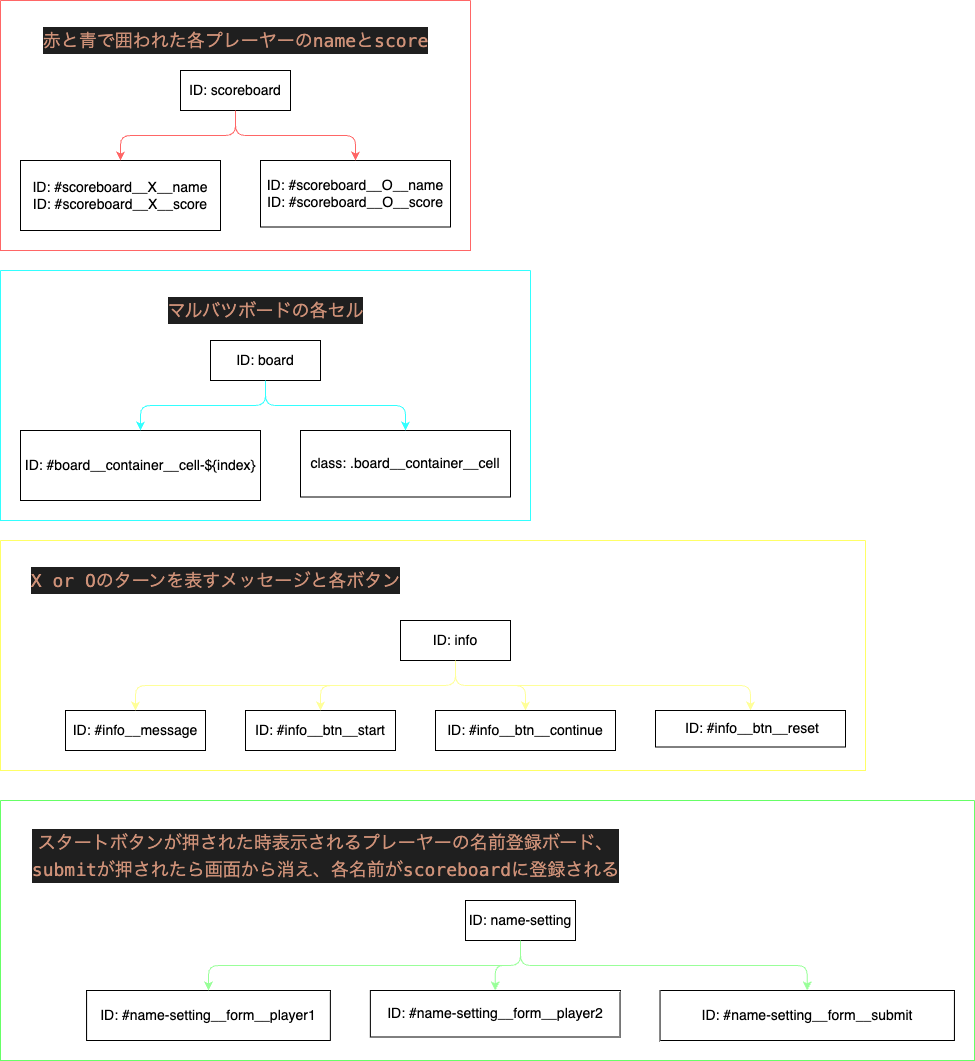

The diagram above was exported from draw.io. Its source (the exported page's mxGraphModel, read from the mxfile embedded in the PNG):
<mxGraphModel dx="1039" dy="268" grid="1" gridSize="10" guides="1" tooltips="1" connect="1" arrows="1" fold="1" page="1" pageScale="1" pageWidth="850" pageHeight="1100" math="0" shadow="0">
  <root>
    <mxCell id="0" />
    <mxCell id="1" parent="0" />
    <mxCell id="18" value="" style="swimlane;startSize=0;horizontal=1;childLayout=treeLayout;horizontalTree=0;resizable=0;containerType=tree;fontSize=12;strokeColor=#33FFFF;" parent="1" vertex="1">
      <mxGeometry x="10" y="280" width="530" height="250" as="geometry" />
    </mxCell>
    <mxCell id="19" value="ID: board" style="whiteSpace=wrap;html=1;fontSize=14;" parent="18" vertex="1">
      <mxGeometry x="210" y="70" width="110" height="40" as="geometry" />
    </mxCell>
    <mxCell id="20" value="ID: #board__container__cell-${index}" style="whiteSpace=wrap;html=1;fontSize=14;" parent="18" vertex="1">
      <mxGeometry x="20" y="160" width="240" height="70" as="geometry" />
    </mxCell>
    <mxCell id="21" value="" style="edgeStyle=elbowEdgeStyle;elbow=vertical;html=1;rounded=1;curved=0;sourcePerimeterSpacing=0;targetPerimeterSpacing=0;startSize=6;endSize=6;fontSize=14;strokeColor=#33FFFF;" parent="18" source="19" target="20" edge="1">
      <mxGeometry relative="1" as="geometry" />
    </mxCell>
    <mxCell id="22" value="class: .board__container__cell" style="whiteSpace=wrap;html=1;fontSize=14;" parent="18" vertex="1">
      <mxGeometry x="300" y="160" width="210" height="66.5" as="geometry" />
    </mxCell>
    <mxCell id="23" value="" style="edgeStyle=elbowEdgeStyle;elbow=vertical;html=1;rounded=1;curved=0;sourcePerimeterSpacing=0;targetPerimeterSpacing=0;startSize=6;endSize=6;fontSize=14;strokeColor=#33FFFF;" parent="18" source="19" target="22" edge="1">
      <mxGeometry relative="1" as="geometry" />
    </mxCell>
    <mxCell id="24" value="&lt;div style=&quot;background-color: rgb(31, 31, 31); font-family: Menlo, Monaco, &amp;quot;Courier New&amp;quot;, monospace; font-size: 18px; line-height: 27px;&quot;&gt;&lt;font color=&quot;#ce9178&quot;&gt;マルバツボードの各セル&lt;/font&gt;&lt;/div&gt;" style="text;html=1;align=center;verticalAlign=middle;resizable=0;points=[];autosize=1;strokeColor=none;fillColor=none;fontSize=14;" parent="18" vertex="1">
      <mxGeometry x="155" y="20" width="220" height="40" as="geometry" />
    </mxCell>
    <mxCell id="26" value="" style="swimlane;startSize=0;horizontal=1;childLayout=treeLayout;horizontalTree=0;resizable=0;containerType=tree;fontSize=12;fillColor=#FFFFFF;strokeColor=#FF6666;" parent="1" vertex="1">
      <mxGeometry x="10" y="10" width="470" height="250" as="geometry" />
    </mxCell>
    <mxCell id="27" value="ID: scoreboard" style="whiteSpace=wrap;html=1;fontSize=14;" parent="26" vertex="1">
      <mxGeometry x="180" y="70" width="110" height="40" as="geometry" />
    </mxCell>
    <mxCell id="28" value="ID: #scoreboard__X__name&lt;br&gt;ID: #scoreboard__X__score&lt;br&gt;" style="whiteSpace=wrap;html=1;fontSize=14;" parent="26" vertex="1">
      <mxGeometry x="20" y="160" width="200" height="70" as="geometry" />
    </mxCell>
    <mxCell id="29" value="" style="edgeStyle=elbowEdgeStyle;elbow=vertical;html=1;rounded=1;curved=0;sourcePerimeterSpacing=0;targetPerimeterSpacing=0;startSize=6;endSize=6;fontSize=14;strokeColor=#FF6666;" parent="26" source="27" target="28" edge="1">
      <mxGeometry relative="1" as="geometry" />
    </mxCell>
    <mxCell id="30" value="ID: #scoreboard__O__name&lt;br&gt;ID: #scoreboard__O__score" style="whiteSpace=wrap;html=1;fontSize=14;" parent="26" vertex="1">
      <mxGeometry x="260" y="160" width="190" height="66.5" as="geometry" />
    </mxCell>
    <mxCell id="31" value="" style="edgeStyle=elbowEdgeStyle;elbow=vertical;html=1;rounded=1;curved=0;sourcePerimeterSpacing=0;targetPerimeterSpacing=0;startSize=6;endSize=6;fontSize=14;strokeColor=#FF6666;" parent="26" source="27" target="30" edge="1">
      <mxGeometry relative="1" as="geometry" />
    </mxCell>
    <mxCell id="32" value="&lt;div style=&quot;color: rgb(204, 204, 204); background-color: rgb(31, 31, 31); font-family: Menlo, Monaco, &amp;quot;Courier New&amp;quot;, monospace; font-size: 18px; line-height: 27px;&quot;&gt;&lt;span style=&quot;color: #ce9178;&quot;&gt;赤と青で囲われた各プレーヤーのnameとscore&lt;/span&gt;&lt;/div&gt;" style="text;html=1;align=center;verticalAlign=middle;resizable=0;points=[];autosize=1;strokeColor=none;fillColor=none;fontSize=14;" parent="26" vertex="1">
      <mxGeometry x="30" y="20" width="410" height="40" as="geometry" />
    </mxCell>
    <mxCell id="35" value="" style="swimlane;startSize=0;horizontal=1;childLayout=treeLayout;horizontalTree=0;resizable=0;containerType=tree;fontSize=12;strokeColor=#FFFF66;" parent="1" vertex="1">
      <mxGeometry x="10" y="550" width="865" height="230" as="geometry" />
    </mxCell>
    <mxCell id="36" value="ID: info" style="whiteSpace=wrap;html=1;fontSize=14;" parent="35" vertex="1">
      <mxGeometry x="400" y="80" width="110" height="40" as="geometry" />
    </mxCell>
    <mxCell id="37" value="ID: #info__message" style="whiteSpace=wrap;html=1;fontSize=14;" parent="35" vertex="1">
      <mxGeometry x="65" y="170" width="140" height="40" as="geometry" />
    </mxCell>
    <mxCell id="38" value="" style="edgeStyle=elbowEdgeStyle;elbow=vertical;html=1;rounded=1;curved=0;sourcePerimeterSpacing=0;targetPerimeterSpacing=0;startSize=6;endSize=6;fontSize=14;strokeColor=#FFFF99;" parent="35" source="36" target="37" edge="1">
      <mxGeometry relative="1" as="geometry" />
    </mxCell>
    <mxCell id="39" value="ID: #info__btn__start" style="whiteSpace=wrap;html=1;fontSize=14;" parent="35" vertex="1">
      <mxGeometry x="245" y="170" width="150" height="40" as="geometry" />
    </mxCell>
    <mxCell id="40" value="" style="edgeStyle=elbowEdgeStyle;elbow=vertical;html=1;rounded=1;curved=0;sourcePerimeterSpacing=0;targetPerimeterSpacing=0;startSize=6;endSize=6;fontSize=14;strokeColor=#FFFF99;" parent="35" source="36" target="39" edge="1">
      <mxGeometry relative="1" as="geometry" />
    </mxCell>
    <mxCell id="41" value="&lt;div style=&quot;background-color: rgb(31, 31, 31); font-family: Menlo, Monaco, &amp;quot;Courier New&amp;quot;, monospace; font-size: 18px; line-height: 27px;&quot;&gt;&lt;font color=&quot;#ce9178&quot;&gt;X or Oのターンを表すメッセージと各ボタン&lt;/font&gt;&lt;/div&gt;" style="text;html=1;align=center;verticalAlign=middle;resizable=0;points=[];autosize=1;strokeColor=none;fillColor=none;fontSize=14;" parent="35" vertex="1">
      <mxGeometry x="20" y="20" width="390" height="40" as="geometry" />
    </mxCell>
    <mxCell id="49" value="" style="edgeStyle=elbowEdgeStyle;elbow=vertical;html=1;rounded=1;curved=0;sourcePerimeterSpacing=0;targetPerimeterSpacing=0;startSize=6;endSize=6;fontSize=14;strokeColor=#FFFF99;" parent="35" source="36" target="50" edge="1">
      <mxGeometry relative="1" as="geometry">
        <mxPoint x="225" y="660" as="sourcePoint" />
      </mxGeometry>
    </mxCell>
    <mxCell id="50" value="ID: #info__btn__continue" style="whiteSpace=wrap;html=1;fontSize=14;" parent="35" vertex="1">
      <mxGeometry x="435" y="170" width="180" height="40" as="geometry" />
    </mxCell>
    <mxCell id="53" value="" style="edgeStyle=elbowEdgeStyle;elbow=vertical;html=1;rounded=1;curved=0;sourcePerimeterSpacing=0;targetPerimeterSpacing=0;startSize=6;endSize=6;fontSize=14;fillColor=#FFFF99;strokeColor=#FFFF99;" parent="35" source="36" target="54" edge="1">
      <mxGeometry relative="1" as="geometry">
        <mxPoint x="405" y="670" as="sourcePoint" />
      </mxGeometry>
    </mxCell>
    <mxCell id="54" value="&amp;nbsp;ID: #info__btn__reset" style="whiteSpace=wrap;html=1;fontSize=14;" parent="35" vertex="1">
      <mxGeometry x="655" y="170" width="190" height="36.5" as="geometry" />
    </mxCell>
    <mxCell id="42" value="" style="swimlane;startSize=0;horizontal=1;childLayout=treeLayout;horizontalTree=0;resizable=0;containerType=tree;fontSize=12;strokeColor=#66FF66;" parent="1" vertex="1">
      <mxGeometry x="10" y="810" width="974" height="260" as="geometry" />
    </mxCell>
    <mxCell id="43" value="ID: name-setting" style="whiteSpace=wrap;html=1;fontSize=14;" parent="42" vertex="1">
      <mxGeometry x="465.0000000000002" y="100" width="110" height="40" as="geometry" />
    </mxCell>
    <mxCell id="46" value="ID: #name-setting__form__player1" style="whiteSpace=wrap;html=1;fontSize=14;" parent="42" vertex="1">
      <mxGeometry x="86.08500000000015" y="190" width="243.76" height="50" as="geometry" />
    </mxCell>
    <mxCell id="47" value="" style="edgeStyle=elbowEdgeStyle;elbow=vertical;html=1;rounded=1;curved=0;sourcePerimeterSpacing=0;targetPerimeterSpacing=0;startSize=6;endSize=6;fontSize=14;strokeColor=#99FF99;" parent="42" source="43" target="46" edge="1">
      <mxGeometry relative="1" as="geometry" />
    </mxCell>
    <mxCell id="48" value="&lt;div style=&quot;background-color: rgb(31, 31, 31); font-family: Menlo, Monaco, &amp;quot;Courier New&amp;quot;, monospace; font-size: 18px; line-height: 27px;&quot;&gt;&lt;div style=&quot;color: rgb(204, 204, 204); line-height: 27px;&quot;&gt;&lt;span style=&quot;color: #ce9178;&quot;&gt;スタートボタンが押された時表示されるプレーヤーの名前登録ボード、&lt;/span&gt;&lt;/div&gt;&lt;div style=&quot;color: rgb(204, 204, 204); line-height: 27px;&quot;&gt;&lt;span style=&quot;color: rgb(206, 145, 120);&quot;&gt;submitが押されたら画面から消え、各名前がscoreboardに登録される&lt;/span&gt;&lt;/div&gt;&lt;/div&gt;" style="text;html=1;align=center;verticalAlign=middle;resizable=0;points=[];autosize=1;strokeColor=none;fillColor=none;fontSize=14;" parent="42" vertex="1">
      <mxGeometry x="20" y="20" width="610" height="70" as="geometry" />
    </mxCell>
    <mxCell id="56" value="" style="edgeStyle=elbowEdgeStyle;elbow=vertical;html=1;rounded=1;curved=0;sourcePerimeterSpacing=0;targetPerimeterSpacing=0;startSize=6;endSize=6;fontSize=14;strokeColor=#99FF99;" parent="42" source="43" target="57" edge="1">
      <mxGeometry relative="1" as="geometry">
        <mxPoint x="335" y="960" as="sourcePoint" />
      </mxGeometry>
    </mxCell>
    <mxCell id="57" value="ID: #name-setting__form__player2" style="whiteSpace=wrap;html=1;fontSize=14;" parent="42" vertex="1">
      <mxGeometry x="369.84500000000014" y="190" width="249.69" height="46.5" as="geometry" />
    </mxCell>
    <mxCell id="58" value="" style="edgeStyle=elbowEdgeStyle;elbow=vertical;html=1;rounded=1;curved=0;sourcePerimeterSpacing=0;targetPerimeterSpacing=0;startSize=6;endSize=6;fontSize=14;strokeColor=#99FF99;" parent="42" source="43" target="59" edge="1">
      <mxGeometry relative="1" as="geometry">
        <mxPoint x="335.0000000000001" y="960" as="sourcePoint" />
      </mxGeometry>
    </mxCell>
    <mxCell id="59" value="ID: #name-setting__form__submit" style="whiteSpace=wrap;html=1;fontSize=14;" parent="42" vertex="1">
      <mxGeometry x="659.5350000000001" y="190" width="294.38" height="50" as="geometry" />
    </mxCell>
  </root>
</mxGraphModel>